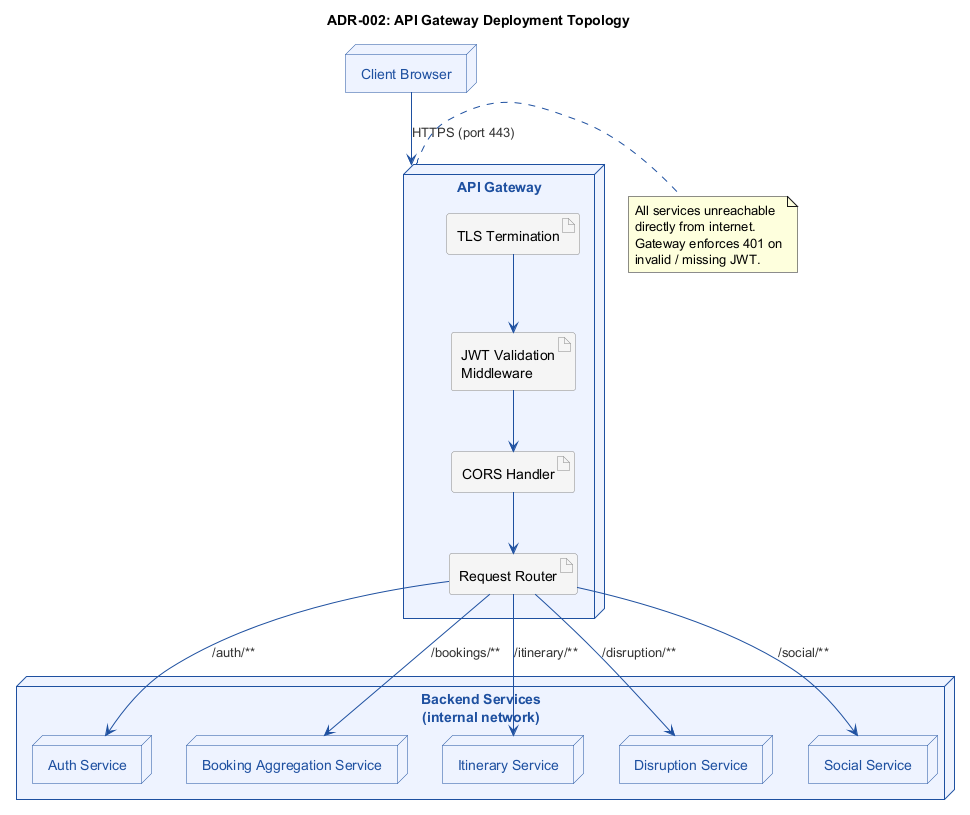

The diagram above was rendered by PlantUML. Its source (embedded in the PNG):
@startuml adr002_api_gateway
skinparam backgroundColor white
skinparam node {
  BackgroundColor #EEF3FF
  BorderColor #1E50A0
  FontColor #1E50A0
}
skinparam artifact {
  BackgroundColor #F5F5F5
  BorderColor #888888
}
skinparam arrow {
  Color #1E50A0
  FontColor #333333
}

title ADR-002: API Gateway Deployment Topology

node "Client Browser" as Client

node "API Gateway" as GW {
  artifact "TLS Termination" as TLS
  artifact "JWT Validation\nMiddleware" as JWT
  artifact "CORS Handler" as CORS
  artifact "Request Router" as Router
}

node "Backend Services\n(internal network)" {
  node "Auth Service" as Auth
  node "Booking Aggregation Service" as Bookings
  node "Itinerary Service" as Itinerary
  node "Disruption Service" as Disruption
  node "Social Service" as Social
}

Client --> GW : HTTPS (port 443)
TLS --> JWT
JWT --> CORS
CORS --> Router

Router --> Auth      : /auth/**
Router --> Bookings  : /bookings/**
Router --> Itinerary : /itinerary/**
Router --> Disruption : /disruption/**
Router --> Social    : /social/**

note right of GW
  All services unreachable
  directly from internet.
  Gateway enforces 401 on
  invalid / missing JWT.
end note
@enduml